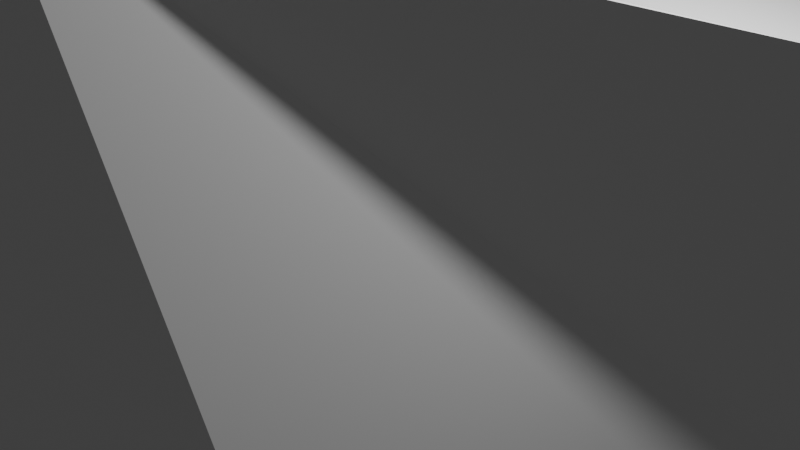 # Source: homework2.blend  (saved by Blender 2.91.10; exported with 4.5.12 LTS)
import bpy
from mathutils import Matrix  # noqa: F401  (used for matrix-valued properties, if any)

bpy.ops.wm.read_factory_settings(use_empty=True)
scene = bpy.context.scene
scene.name = 'Scene'

# ---- collections
col_collection = bpy.data.collections.new('Collection'); scene.collection.children.link(col_collection)

# ---- materials (node trees are filled in below, after node groups)
mat_material = bpy.data.materials.new('Material')
mat_material.alpha_threshold = 0.0
mat_material.use_transparent_shadow = False
mat_material.line_color = (0.0, 0.0, 0.0, 1.0)

# ---- material node trees
mat_material.use_nodes = True; mat_material.node_tree.nodes.clear()
_N = mat_material.node_tree.nodes; _L = mat_material.node_tree.links
n0 = _N.new('ShaderNodeOutputMaterial'); n0.name = 'Material Output'; n0.location = (300, 300)
n1 = _N.new('ShaderNodeBsdfPrincipled'); n1.name = 'Principled BSDF'; n1.location = (10, 300)
n1.distribution = 'GGX'
n1.subsurface_method = 'BURLEY'
n1.inputs[2].default_value = 0.4
n1.inputs[3].default_value = 1.45
n1.inputs[27].default_value = (0.0, 0.0, 0.0, 1.0)
n1.inputs[28].default_value = 1.0
_L.new(n1.outputs[0], n0.inputs[0])
n0.is_active_output = True

# ---- world
world_world = bpy.data.worlds.new('World'); scene.world = world_world
world_world.use_nodes = True; world_world.node_tree.nodes.clear()
_N = world_world.node_tree.nodes; _L = world_world.node_tree.links
n0 = _N.new('ShaderNodeOutputWorld'); n0.name = 'World Output'; n0.location = (300, 300)
n1 = _N.new('ShaderNodeBackground'); n1.name = 'Background'; n1.location = (10, 300)
n1.inputs[0].default_value = (0.05088, 0.05088, 0.05088, 1.0)
_L.new(n1.outputs[0], n0.inputs[0])
n0.is_active_output = True
world_world.color = (0.05088, 0.05088, 0.05088)
world_world.use_sun_shadow = False
world_world.sun_shadow_jitter_overblur = 0.0

# ---- cameras
cam_camera = bpy.data.cameras.new('Camera')
cam_camera.clip_end = 100.0
cam_camera.ortho_scale = 7.314

# ---- lights
light_light = bpy.data.lights.new('Light', 'POINT')
light_light.transmission_factor = 0.0
light_light.energy = 1000.0
light_light.shadow_soft_size = 0.1
light_light.shadow_maximum_resolution = 0.006
light_light.use_absolute_resolution = True

# ---- meshes
me_cube = bpy.data.meshes.new('Cube')
me_cube.from_pydata([(1.271, 1.003, 0.5043), (1.0, 1.0, -1.0), (0.675, -1.413, 1.262), (1.0, -1.0, -1.0), (-1.0, 1.0, 1.0), (-1.0, 1.0, -1.0), (-1.325, -1.413, 1.262), (-1.0, -1.0, -1.0)], [], [(0, 4, 6, 2), (3, 2, 6, 7), (7, 6, 4, 5), (5, 1, 3, 7), (1, 0, 2, 3), (5, 4, 0, 1)])
_uv = me_cube.uv_layers.new(name='UVMap')
_uv.uv.foreach_set('vector', [0.625, 0.5, 0.875, 0.5, 0.875, 0.75, 0.625, 0.75, 0.375, 0.75, 0.625, 0.75, 0.625, 1.0, 0.375, 1.0, 0.375, 0.0, 0.625, 0.0, 0.625, 0.25, 0.375, 0.25, 0.125, 0.5, 0.375, 0.5, 0.375, 0.75, 0.125, 0.75, 0.375, 0.5, 0.625, 0.5, 0.625, 0.75, 0.375, 0.75, 0.375, 0.25, 0.625, 0.25, 0.625, 0.5, 0.375, 0.5])
me_cube.materials.append(mat_material)
me_cube.use_remesh_preserve_volume = False
me_cube.use_remesh_preserve_attributes = False
me_cube.use_mirror_vertex_groups = False
me_cube.update()

# ---- objects
ob_cube = bpy.data.objects.new('Cube', me_cube)
ob_light = bpy.data.objects.new('Light', light_light)
ob_camera = bpy.data.objects.new('Camera', cam_camera)

# ---- transforms, parenting, visibility, modifiers, constraints
ob_cube.location = (0.0, 0.0, 0.0)
ob_cube.scale = (3.318, 3.318, 3.318)
ob_cube.lock_rotations_4d = False
ob_cube.empty_display_type = 'ARROWS'
ob_cube.lineart.crease_threshold = 0.0
ob_light.location = (4.076, 1.005, 5.904)
ob_light.rotation_euler = (0.6503, 0.05522, 1.866)
ob_light.lock_rotations_4d = False
ob_light.empty_display_type = 'ARROWS'
ob_light.color = (0.0, 0.0, 0.0, 0.0)
ob_light.lineart.crease_threshold = 0.0
ob_camera.location = (7.359, -6.926, 4.958)
ob_camera.rotation_euler = (1.109, 0.0, 0.8149)
ob_camera.lock_rotations_4d = False
ob_camera.empty_display_type = 'ARROWS'
ob_camera.color = (0.0, 0.0, 0.0, 0.0)
ob_camera.display_type = 'WIRE'
ob_camera.lineart.crease_threshold = 0.0

# ---- collection membership
col_collection.objects.link(ob_cube)
col_collection.objects.link(ob_light)
col_collection.objects.link(ob_camera)

# ---- scene / render settings (as saved in the file)
scene.camera = ob_camera
scene.frame_start = 1; scene.frame_end = 250; scene.frame_set(1)
scene.render.engine = 'BLENDER_EEVEE_NEXT'
scene.cycles.use_denoising = False
scene.cycles.samples = 128
scene.cycles.sampling_pattern = 'TABULATED_SOBOL'
scene.cycles.use_adaptive_sampling = False
scene.cycles.use_light_tree = False
scene.view_settings.view_transform = 'Filmic'
bpy.context.view_layer.update()
